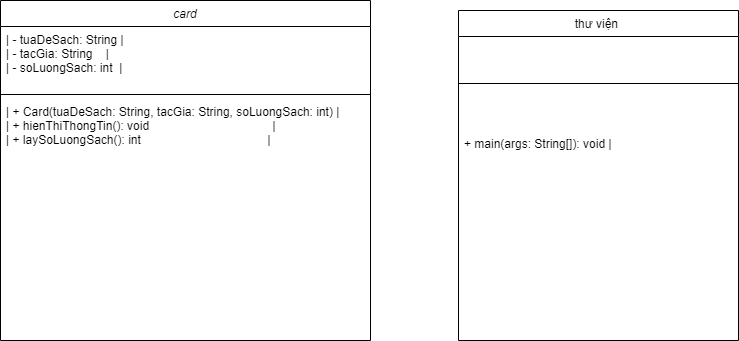

The diagram above was exported from draw.io. Its source (the exported page's mxGraphModel, read from the mxfile embedded in the PNG):
<mxGraphModel dx="1290" dy="541" grid="1" gridSize="10" guides="1" tooltips="1" connect="1" arrows="1" fold="1" page="1" pageScale="1" pageWidth="827" pageHeight="1169" math="0" shadow="0">
  <root>
    <mxCell id="WIyWlLk6GJQsqaUBKTNV-0" />
    <mxCell id="WIyWlLk6GJQsqaUBKTNV-1" parent="WIyWlLk6GJQsqaUBKTNV-0" />
    <mxCell id="zkfFHV4jXpPFQw0GAbJ--0" value="card" style="swimlane;fontStyle=2;align=center;verticalAlign=top;childLayout=stackLayout;horizontal=1;startSize=26;horizontalStack=0;resizeParent=1;resizeLast=0;collapsible=1;marginBottom=0;rounded=0;shadow=0;strokeWidth=1;" parent="WIyWlLk6GJQsqaUBKTNV-1" vertex="1">
      <mxGeometry x="50" y="110" width="370" height="340" as="geometry">
        <mxRectangle x="230" y="140" width="160" height="26" as="alternateBounds" />
      </mxGeometry>
    </mxCell>
    <mxCell id="zkfFHV4jXpPFQw0GAbJ--1" value="| - tuaDeSach: String |&#10;| - tacGia: String    |&#10;| - soLuongSach: int  |" style="text;align=left;verticalAlign=top;spacingLeft=4;spacingRight=4;overflow=hidden;rotatable=0;points=[[0,0.5],[1,0.5]];portConstraint=eastwest;" parent="zkfFHV4jXpPFQw0GAbJ--0" vertex="1">
      <mxGeometry y="26" width="370" height="64" as="geometry" />
    </mxCell>
    <mxCell id="zkfFHV4jXpPFQw0GAbJ--4" value="" style="line;html=1;strokeWidth=1;align=left;verticalAlign=middle;spacingTop=-1;spacingLeft=3;spacingRight=3;rotatable=0;labelPosition=right;points=[];portConstraint=eastwest;" parent="zkfFHV4jXpPFQw0GAbJ--0" vertex="1">
      <mxGeometry y="90" width="370" height="8" as="geometry" />
    </mxCell>
    <mxCell id="zkfFHV4jXpPFQw0GAbJ--5" value="| + Card(tuaDeSach: String, tacGia: String, soLuongSach: int) |&#10;| + hienThiThongTin(): void                                     |&#10;| + laySoLuongSach(): int                                      |" style="text;align=left;verticalAlign=top;spacingLeft=4;spacingRight=4;overflow=hidden;rotatable=0;points=[[0,0.5],[1,0.5]];portConstraint=eastwest;" parent="zkfFHV4jXpPFQw0GAbJ--0" vertex="1">
      <mxGeometry y="98" width="370" height="232" as="geometry" />
    </mxCell>
    <mxCell id="zkfFHV4jXpPFQw0GAbJ--17" value="thư viện " style="swimlane;fontStyle=0;align=center;verticalAlign=top;childLayout=stackLayout;horizontal=1;startSize=26;horizontalStack=0;resizeParent=1;resizeLast=0;collapsible=1;marginBottom=0;rounded=0;shadow=0;strokeWidth=1;" parent="WIyWlLk6GJQsqaUBKTNV-1" vertex="1">
      <mxGeometry x="508" y="120" width="280" height="330" as="geometry">
        <mxRectangle x="550" y="140" width="160" height="26" as="alternateBounds" />
      </mxGeometry>
    </mxCell>
    <mxCell id="zkfFHV4jXpPFQw0GAbJ--23" value="" style="line;html=1;strokeWidth=1;align=left;verticalAlign=middle;spacingTop=-1;spacingLeft=3;spacingRight=3;rotatable=0;labelPosition=right;points=[];portConstraint=eastwest;" parent="zkfFHV4jXpPFQw0GAbJ--17" vertex="1">
      <mxGeometry y="26" width="280" height="94" as="geometry" />
    </mxCell>
    <mxCell id="zkfFHV4jXpPFQw0GAbJ--24" value="+ main(args: String[]): void |" style="text;align=left;verticalAlign=top;spacingLeft=4;spacingRight=4;overflow=hidden;rotatable=0;points=[[0,0.5],[1,0.5]];portConstraint=eastwest;" parent="zkfFHV4jXpPFQw0GAbJ--17" vertex="1">
      <mxGeometry y="120" width="280" height="90" as="geometry" />
    </mxCell>
  </root>
</mxGraphModel>